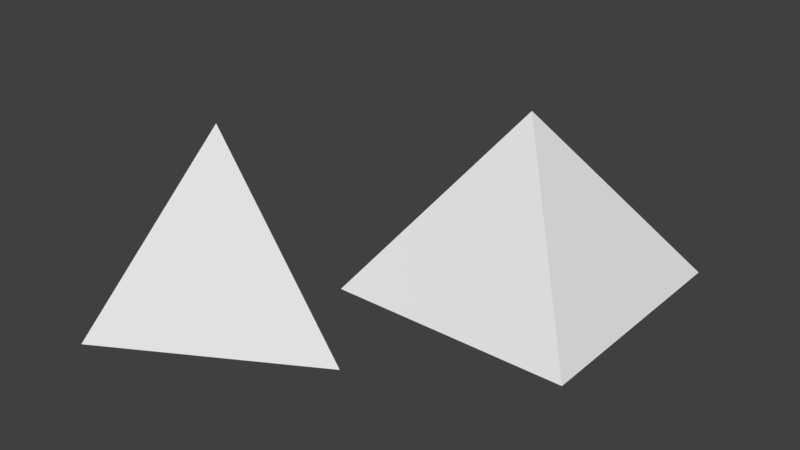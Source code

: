 # Source: Pyramid.blend  (saved by Blender 2.79.0; exported with 4.5.12 LTS)
import bpy
from mathutils import Matrix  # noqa: F401  (used for matrix-valued properties, if any)

bpy.ops.wm.read_factory_settings(use_empty=True)
scene = bpy.context.scene
scene.name = 'Scene'

# ---- collections
col_collection_1 = bpy.data.collections.new('Collection 1'); scene.collection.children.link(col_collection_1)

# ---- world
world_world = bpy.data.worlds.new('World'); scene.world = world_world
world_world.color = (0.05088, 0.05088, 0.05088)
world_world.use_sun_shadow = False
world_world.sun_shadow_jitter_overblur = 0.0
world_world.cycles.sampling_method = 'MANUAL'

# ---- meshes
me_solid = bpy.data.meshes.new('Solid')
me_solid.from_pydata([(0.0, 0.0, 0.5), (0.9428, 0.0, -0.8333), (-0.4714, 0.8165, -0.8333), (-0.4714, -0.8165, -0.8333)], [], [(0, 1, 2), (0, 2, 3), (0, 3, 1), (1, 3, 2)])
_uv = me_solid.uv_layers.new(name='UVMap')
_uv.uv.foreach_set('vector', [1.0, 0.5, 1.0, 1.0, 0.5, 0.75, 0.0, 0.25, 0.5, 0.0, 0.5, 0.5, 0.5, 1.0, 0.0, 0.75, 0.5, 0.5, 0.5, 0.25, 1.0, 0.0, 1.0, 0.5])
me_solid.use_remesh_preserve_volume = False
me_solid.use_remesh_preserve_attributes = False
me_solid.use_mirror_vertex_groups = False
me_solid.update()
me_plane_001 = bpy.data.meshes.new('Plane.001')
me_plane_001.from_pydata([(-1.0, -1.0, 0.0), (1.0, -1.0, 0.0), (-1.0, 1.0, 0.0), (1.0, 1.0, 0.0), (0.0, 0.0, 1.414)], [], [(0, 1, 3, 2), (1, 4, 0), (0, 4, 2), (2, 3, 4), (3, 4, 1)])
_uv = me_plane_001.uv_layers.new(name='UVMap')
_uv.uv.foreach_set('vector', [0.0, 2.086e-07, 0.5359, 0.0, 0.5359, 1.0, 1.118e-07, 1.0, 0.5359, 0.0, 0.2679, 0.5, 0.0, 2.086e-07, 0.0, 2.086e-07, 0.2679, 0.5, 1.118e-07, 1.0, 1.0, 0.0, 1.0, 1.0, 0.5359, 0.5, 0.5359, 1.0, 0.2679, 0.5, 0.5359, 0.0])
me_plane_001.use_remesh_preserve_volume = False
me_plane_001.use_remesh_preserve_attributes = False
me_plane_001.use_mirror_vertex_groups = False
me_plane_001.update()

# ---- objects
ob_pyramid = bpy.data.objects.new('Pyramid', me_solid)
ob_oldfoursideddpyramid = bpy.data.objects.new('OldFourSideddPyramid', me_plane_001)

# ---- transforms, parenting, visibility, modifiers, constraints
ob_pyramid.location = (0.0, 0.0, 0.5)
ob_pyramid.scale = (1.5, 1.5, 1.5)
ob_pyramid.lineart.crease_threshold = 0.0
ob_oldfoursideddpyramid.location = (2.0, 2.0, -0.5)
ob_oldfoursideddpyramid.scale = (1.25, 1.25, 1.25)
ob_oldfoursideddpyramid.lineart.crease_threshold = 0.0

# ---- collection membership
col_collection_1.objects.link(ob_pyramid)
col_collection_1.objects.link(ob_oldfoursideddpyramid)

# ---- scene / render settings (as saved in the file)
scene.frame_start = 1; scene.frame_end = 250; scene.frame_set(1)
scene.render.engine = 'BLENDER_EEVEE_NEXT'
scene.render.resolution_percentage = 50
scene.render.dither_intensity = 0.0
scene.cycles.use_denoising = False
scene.cycles.samples = 128
scene.cycles.sampling_pattern = 'TABULATED_SOBOL'
scene.cycles.light_sampling_threshold = 0.0
scene.cycles.use_adaptive_sampling = False
scene.cycles.use_light_tree = False
scene.cycles.blur_glossy = 0.0
scene.cycles.sample_clamp_indirect = 0.0
scene.view_settings.view_transform = 'Standard'
bpy.context.view_layer.update()

# ---- added for rendering (the .blend has no active camera and no usable light): camera, sun
cam_auto = bpy.data.cameras.new('AutoCamera')
cam_auto.lens = 50.0
cam_auto.sensor_width = 36.0
cam_auto.clip_end = 1000.0
ob_auto_camera = bpy.data.objects.new('AutoCamera', cam_auto)
scene.collection.objects.link(ob_auto_camera)
ob_auto_camera.location = (7.10502, -5.98766, 4.92574)
ob_auto_camera.rotation_euler = (1.09748, -7.21219e-08, 0.694738)
scene.camera = ob_auto_camera
light_auto_sun = bpy.data.lights.new('AutoSun', 'SUN')
light_auto_sun.energy = 3.0
light_auto_sun.angle = 0.0523599
ob_auto_sun = bpy.data.objects.new('AutoSun', light_auto_sun)
scene.collection.objects.link(ob_auto_sun)
ob_auto_sun.rotation_euler = (0.872665, 0.174533, 0.523599)
bpy.context.view_layer.update()
